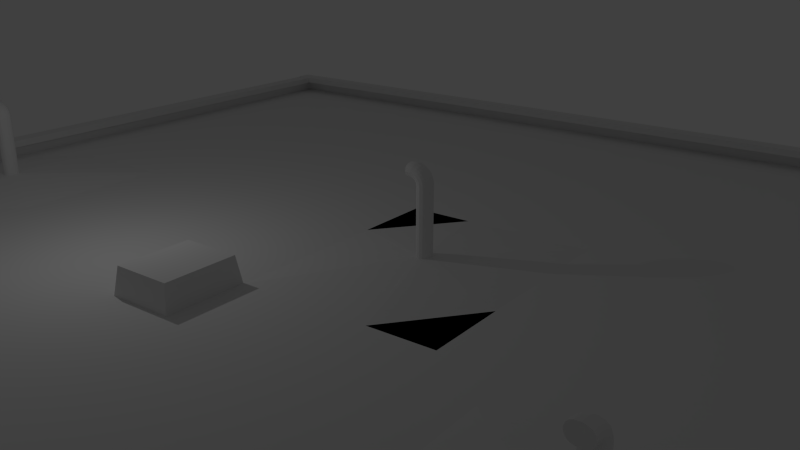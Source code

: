 # Source: erstesdach.blend  (saved by Blender 2.75.0; exported with 4.5.12 LTS)
import bpy
from mathutils import Matrix  # noqa: F401  (used for matrix-valued properties, if any)

bpy.ops.wm.read_factory_settings(use_empty=True)
scene = bpy.context.scene
scene.name = 'Scene'

# ---- collections
col_collection_1 = bpy.data.collections.new('Collection 1'); scene.collection.children.link(col_collection_1)

# ---- world
world_world = bpy.data.worlds.new('World'); scene.world = world_world
world_world.color = (0.05088, 0.05088, 0.05088)
world_world.use_sun_shadow = False
world_world.sun_shadow_jitter_overblur = 0.0
world_world.cycles.sampling_method = 'MANUAL'
world_world.cycles.sample_map_resolution = 256

# ---- cameras
cam_camera = bpy.data.cameras.new('Camera')
cam_camera.clip_end = 100.0
cam_camera.lens = 35.0
cam_camera.sensor_width = 32.0
cam_camera.sensor_height = 18.0
cam_camera.ortho_scale = 7.314
cam_camera.dof.focus_distance = 0.0

# ---- lights
light_lamp = bpy.data.lights.new('Lamp', 'POINT')
light_lamp.transmission_factor = 0.0
light_lamp.cutoff_distance = 30.0
light_lamp.energy = 100.0
light_lamp.shadow_buffer_clip_start = 1.001
light_lamp.shadow_soft_size = 0.1
light_lamp.shadow_maximum_resolution = 0.006
light_lamp.use_absolute_resolution = True
light_lamp.cycles.use_multiple_importance_sampling = False

# ---- meshes
me_icosphere = bpy.data.meshes.new('Icosphere')
me_icosphere.from_pydata([(0.0, 0.0, -1.0), (0.7236, -0.5257, -0.4472), (-0.2764, -0.8506, -0.4472), (-0.8944, 0.0, -0.4472), (-0.2764, 0.8506, -0.4472), (0.7236, 0.5257, -0.4472), (0.2764, -0.8506, 0.4472), (-0.7236, -0.5257, 0.4472), (-0.7236, 0.5257, 0.4472), (0.2764, 0.8506, 0.4472), (0.8944, 0.0, 0.4472), (0.0, 0.0, 1.0), (-0.1625, -0.5, -0.8507), (0.4253, -0.309, -0.8507), (0.2629, -0.809, -0.5257), (0.8506, 0.0, -0.5257), (0.4253, 0.309, -0.8507), (-0.5257, 0.0, -0.8507), (-0.6882, -0.5, -0.5257), (-0.1625, 0.5, -0.8507), (-0.6882, 0.5, -0.5257), (0.2629, 0.809, -0.5257), (0.9511, -0.309, 0.0), (0.9511, 0.309, 0.0), (0.0, -1.0, 0.0), (0.5878, -0.809, 0.0), (-0.9511, -0.309, 0.0), (-0.5878, -0.809, 0.0), (-0.5878, 0.809, 0.0), (-0.9511, 0.309, 0.0), (0.5878, 0.809, 0.0), (0.0, 1.0, 0.0), (0.6882, -0.5, 0.5257), (-0.2629, -0.809, 0.5257), (-0.8506, 0.0, 0.5257), (-0.2629, 0.809, 0.5257), (0.6882, 0.5, 0.5257), (0.1625, -0.5, 0.8507), (0.5257, 0.0, 0.8507), (-0.4253, -0.309, 0.8507), (-0.4253, 0.309, 0.8507), (0.1625, 0.5, 0.8507)], [], [(0, 13, 12), (1, 13, 15), (0, 12, 17), (0, 17, 19), (0, 19, 16), (1, 15, 22), (2, 14, 24), (3, 18, 26), (4, 20, 28), (5, 21, 30), (1, 22, 25), (2, 24, 27), (3, 26, 29), (4, 28, 31), (5, 30, 23), (6, 32, 37), (7, 33, 39), (8, 34, 40), (9, 35, 41), (10, 36, 38), (38, 41, 11), (38, 36, 41), (36, 9, 41), (41, 40, 11), (41, 35, 40), (35, 8, 40), (40, 39, 11), (40, 34, 39), (34, 7, 39), (39, 37, 11), (39, 33, 37), (33, 6, 37), (37, 38, 11), (37, 32, 38), (32, 10, 38), (23, 36, 10), (23, 30, 36), (30, 9, 36), (31, 35, 9), (31, 28, 35), (28, 8, 35), (29, 34, 8), (29, 26, 34), (26, 7, 34), (27, 33, 7), (27, 24, 33), (24, 6, 33), (25, 32, 6), (25, 22, 32), (22, 10, 32), (30, 31, 9), (30, 21, 31), (21, 4, 31), (28, 29, 8), (28, 20, 29), (20, 3, 29), (26, 27, 7), (26, 18, 27), (18, 2, 27), (24, 25, 6), (24, 14, 25), (14, 1, 25), (22, 23, 10), (22, 15, 23), (15, 5, 23), (16, 21, 5), (16, 19, 21), (19, 4, 21), (19, 20, 4), (19, 17, 20), (17, 3, 20), (17, 18, 3), (17, 12, 18), (12, 2, 18), (15, 16, 5), (15, 13, 16), (13, 0, 16), (12, 14, 2), (12, 13, 14), (13, 1, 14)])
me_icosphere.use_remesh_preserve_volume = False
me_icosphere.use_remesh_preserve_attributes = False
me_icosphere.use_mirror_vertex_groups = False
me_icosphere.update()
me_plane_001 = bpy.data.meshes.new('Plane.001')
me_plane_001.from_pydata([(-0.3418, -0.9784, 0.04826), (0.4196, -0.9908, 0.01284), (0.4196, -0.9901, -0.2309), (-0.3418, -0.9784, -0.2007), (0.4998, -0.9929, 0.01283), (-32.64, -0.9922, -0.2309), (0.2376, -0.956, 0.04826), (0.4847, -0.9929, -0.2309), (0.2376, -0.956, -0.2007), (0.4847, -0.9929, -0.2309), (0.4998, -0.9929, 0.01283), (0.2376, -0.956, 0.04826), (-32.5, -0.9552, -0.2007), (-32.64, -0.9922, -0.2309), (-32.65, -0.9922, 0.01284), (-32.5, -0.9552, 0.04826), (-32.65, -0.9922, 0.01284), (-32.5, -0.9552, 0.04826), (0.4389, 0.9807, 0.01283), (0.4228, 0.9931, -0.2005), (0.4389, 0.98, -0.2309), (-0.3226, 0.9684, -0.2007), (-32.45, 0.9569, -0.1704), (-32.45, 0.9569, 0.07862), (0.281, 0.9562, -0.1704), (0.281, 0.9562, 0.07862), (0.4315, 0.9931, 0.0432), (0.281, 0.9562, 0.07862), (-32.12, 0.9569, 0.07862), (-32.38, 0.9939, 0.0432), (-32.36, 0.9939, -0.2005), (-0.3226, 0.9684, 0.04826)], [], [(12, 15, 11, 8), (15, 14, 10, 11), (14, 13, 9, 10), (16, 5, 7, 4), (17, 16, 4, 6), (24, 25, 23, 22), (0, 1, 18, 31), (1, 2, 20, 18), (27, 26, 29, 28), (26, 19, 30, 29), (3, 0, 31, 21)])
me_plane_001.use_remesh_preserve_volume = False
me_plane_001.use_remesh_preserve_attributes = False
me_plane_001.use_mirror_vertex_groups = False
me_plane_001.update()
me_cube_001 = bpy.data.meshes.new('Cube.001')
me_cube_001.from_pydata([(-1.0, -1.0, -1.0), (-1.0, -1.0, 1.0), (-1.0, 1.0, -1.0), (-1.0, 1.0, 1.0), (1.0, -1.0, -1.0), (1.0, -1.0, 1.0), (1.0, 1.0, -1.0), (1.0, 1.0, 1.0), (-1.0, -1.0, 0.8869), (-1.0, 1.0, 0.8869), (1.0, 1.0, 0.8869), (1.0, -1.0, 0.8869), (0.8058, 1.0, 1.0), (0.8058, 1.0, -1.0), (0.8058, -1.0, 1.0), (0.8058, -1.0, -1.0), (0.8058, -1.0, 0.8869), (0.8058, 1.0, 0.8869), (-0.795, 1.0, -1.0), (-0.795, -1.0, 1.0), (-0.795, 1.0, 0.8869), (-0.795, 1.0, 1.0), (-0.795, -1.0, -1.0), (-0.795, -1.0, 0.8869), (0.005405, 1.0, 1.0), (0.005405, -1.0, -1.0), (0.005405, -1.0, 0.8869), (0.005405, 1.0, -1.0), (0.005405, -1.0, 1.0), (0.005405, 1.0, 0.8869), (1.292, -1.0, -1.0), (1.292, -1.0, 0.8869), (0.4912, -1.0, -1.0), (0.4912, -1.0, 0.8869), (-1.509, -1.0, -1.0), (-1.509, -1.0, 0.8869), (-0.7088, -1.0, -1.0), (-0.7088, -1.0, 0.8869)], [], [(8, 9, 2, 0), (17, 10, 6, 13), (10, 11, 4, 6), (23, 8, 0, 22), (15, 13, 6, 4), (19, 21, 3, 1), (19, 1, 8, 23), (7, 5, 11, 10), (12, 7, 10, 17), (1, 3, 9, 8), (24, 12, 17, 29), (5, 14, 16, 11), (5, 7, 12, 14), (25, 27, 13, 15), (11, 16, 15, 4), (29, 17, 13, 27), (9, 20, 18, 2), (0, 2, 18, 22), (3, 21, 20, 9), (28, 19, 23, 26), (28, 24, 21, 19), (14, 12, 24, 28), (14, 28, 26, 16), (20, 29, 27, 18), (22, 18, 27, 25), (21, 24, 29, 20), (31, 33, 32, 30), (37, 35, 34, 36)])
me_cube_001.use_remesh_preserve_volume = False
me_cube_001.use_remesh_preserve_attributes = False
me_cube_001.use_mirror_vertex_groups = False
me_cube_001.update()
me_plane = bpy.data.meshes.new('Plane')
me_plane.from_pydata([(-11.23, -11.23, 0.0), (11.23, -11.23, 0.0), (-11.23, 11.23, 0.0), (11.23, 11.23, 0.0), (-11.23, -11.23, 0.8728), (11.23, -11.23, 0.8728), (-11.23, 11.23, 0.8728), (11.23, 11.23, 0.8728), (-10.74, -10.74, 0.9073), (10.74, -10.74, 0.9073), (-10.74, 10.74, 0.9073), (10.74, 10.74, 0.9073), (-10.95, -10.95, 0.2553), (10.95, -10.95, 0.2553), (-10.95, 10.95, 0.2553), (10.95, 10.95, 0.2553), (-10.95, -2.384e-07, 0.2553), (6.437e-06, -10.95, 0.2553), (10.95, -2.384e-07, 0.2553), (8.345e-06, 10.95, 0.2553), (7.391e-06, -2.384e-07, 0.2553), (-10.95, -5.474, 0.2553), (5.474, -10.95, 0.2553), (10.95, 5.474, 0.2553), (-5.474, 10.95, 0.2553), (-10.95, 5.474, 0.2553), (-5.474, -10.95, 0.2553), (10.95, -5.474, 0.2553), (5.474, 10.95, 0.2553), (7.391e-06, 5.474, 0.2553), (7.391e-06, -5.474, 0.2553), (-5.474, -2.384e-07, 0.2553), (5.474, -2.384e-07, 0.2553), (5.474, -5.474, 0.2553), (-5.474, -5.474, 0.2553), (-5.474, 5.474, 0.2553), (5.474, 5.474, 0.2553), (-10.95, -8.211, 0.2553), (8.211, -10.95, 0.2553), (10.95, 8.211, 0.2553), (-8.211, 10.95, 0.2553), (-10.95, 2.737, 0.2553), (-2.737, -10.95, 0.2553), (10.95, -2.737, 0.2553), (2.737, 10.95, 0.2553), (6.437e-06, 8.211, 0.2553), (6.437e-06, -2.737, 0.2553), (-8.211, -2.384e-07, 0.2553), (2.737, -2.384e-07, 0.2553), (-10.95, -2.737, 0.2553), (2.737, -10.95, 0.2553), (10.95, 2.737, 0.2553), (-2.737, 10.95, 0.2553), (-10.95, 8.211, 0.2553), (-8.211, -10.95, 0.2553), (10.95, -8.211, 0.2553), (8.211, 10.95, 0.2553), (7.391e-06, 2.737, 0.2553), (7.391e-06, -8.211, 0.2553), (-2.737, -2.384e-07, 0.2553), (8.792, -0.5811, 0.5512), (5.474, -2.737, 0.2553), (5.474, -8.211, 0.2553), (2.737, -5.474, 0.2553), (8.211, -5.474, 0.2553), (-5.474, -2.737, 0.2553), (-5.474, -8.211, 0.2553), (-8.211, -5.474, 0.2553), (-2.737, -5.474, 0.2553), (-5.474, 8.211, 0.2553), (-5.474, 2.737, 0.2553), (-8.211, 5.474, 0.2553), (-2.737, 5.474, 0.2553), (5.474, 8.211, 0.2553), (5.474, 2.737, 0.2553), (2.737, 5.474, 0.2553), (8.211, 5.474, 0.2553), (8.211, 2.737, 0.2553), (2.737, 2.737, 0.2553), (2.737, 8.211, 0.2553), (-2.737, 2.737, 0.2553), (-8.211, 2.737, 0.2553), (-8.211, 8.211, 0.2553), (-2.737, -8.211, 0.2553), (-8.211, -8.211, 0.2553), (-8.211, -2.737, 0.2553), (8.211, -8.211, 0.2553), (2.737, -8.211, 0.2553), (2.737, -2.737, 0.2553), (8.211, -2.737, 0.2553), (-2.737, -2.737, 0.2553), (-2.737, 8.211, 0.2553), (8.211, 8.211, 0.2553), (-10.95, -9.579, 0.2553), (9.579, -10.95, 0.2553), (10.95, 9.579, 0.2553), (-9.579, 10.95, 0.2553), (-10.95, 1.368, 0.2553), (-1.368, -10.95, 0.2553), (10.95, -1.368, 0.2553), (1.368, 10.95, 0.2553), (6.437e-06, 9.579, 0.2553), (7.391e-06, -1.368, 0.2553), (-9.579, -2.384e-07, 0.2553), (1.368, -2.384e-07, 0.2553), (-10.95, -4.105, 0.2553), (4.105, -10.95, 0.2553), (10.95, 4.105, 0.2553), (-4.105, 10.95, 0.2553), (-10.95, 6.842, 0.2553), (-6.842, -10.95, 0.2553), (10.95, -6.842, 0.2553), (6.842, 10.95, 0.2553), (7.391e-06, 4.105, 0.2553), (7.391e-06, -6.842, 0.2553), (-4.105, -2.384e-07, 0.2553), (6.842, -2.384e-07, 0.2553), (5.474, -1.368, 0.2553), (5.474, -6.842, 0.2553), (1.368, -5.474, 0.2553), (6.842, -5.474, 0.2553), (-5.474, -1.368, 0.2553), (-5.474, -6.842, 0.2553), (-9.579, -5.474, 0.2553), (-4.105, -5.474, 0.2553), (-5.474, 9.579, 0.2553), (-5.474, 4.105, 0.2553), (-9.579, 5.474, 0.2553), (-4.105, 5.474, 0.2553), (5.474, 9.579, 0.2553), (5.474, 4.105, 0.2553), (1.368, 5.474, 0.2553), (6.842, 5.474, 0.2553), (-10.95, -6.842, 0.2553), (6.842, -10.95, 0.2553), (10.95, 6.842, 0.2553), (-6.842, 10.95, 0.2553), (-10.95, 4.105, 0.2553), (-4.105, -10.95, 0.2553), (10.95, -4.105, 0.2553), (4.105, 10.95, 0.2553), (7.391e-06, 6.842, 0.2553), (7.391e-06, -4.105, 0.2553), (-6.842, -2.384e-07, 0.2553), (4.105, -2.384e-07, 0.2553), (-10.95, -1.368, 0.2553), (1.368, -10.95, 0.2553), (10.95, 1.368, 0.2553), (-1.368, 10.95, 0.2553), (-10.95, 9.579, 0.2553), (-9.579, -10.95, 0.2553), (10.95, -9.579, 0.2553), (9.579, 10.95, 0.2553), (6.437e-06, 1.368, 0.2553), (6.437e-06, -9.579, 0.2553), (-1.368, -2.384e-07, 0.2553), (8.998, -0.5811, 0.5512), (5.474, -4.105, 0.2553), (5.474, -9.579, 0.2553), (4.105, -5.474, 0.2553), (9.579, -5.474, 0.2553), (-5.474, -4.105, 0.2553), (-5.474, -9.579, 0.2553), (-6.842, -5.474, 0.2553), (-1.368, -5.474, 0.2553), (-5.474, 6.842, 0.2553), (-5.474, 1.368, 0.2553), (-6.842, 5.474, 0.2553), (-1.368, 5.474, 0.2553), (5.474, 6.842, 0.2553), (5.474, 1.368, 0.2553), (4.105, 5.474, 0.2553), (9.579, 5.474, 0.2553), (8.211, 4.105, 0.2553), (8.211, 1.368, 0.2553), (6.842, 2.737, 0.2553), (9.579, 2.737, 0.2553), (2.737, 4.105, 0.2553), (2.737, 1.368, 0.2553), (1.368, 2.737, 0.2553), (4.105, 2.737, 0.2553), (2.737, 9.579, 0.2553), (2.737, 6.842, 0.2553), (1.368, 8.211, 0.2553), (4.105, 8.211, 0.2553), (-2.737, 4.105, 0.2553), (-2.737, 1.368, 0.2553), (-4.105, 2.737, 0.2553), (-1.368, 2.737, 0.2553), (-8.211, 4.105, 0.2553), (-8.211, 1.368, 0.2553), (-9.579, 2.737, 0.2553), (-6.842, 2.737, 0.2553), (-8.211, 9.579, 0.2553), (-8.211, 6.842, 0.2553), (-9.579, 8.211, 0.2553), (-6.842, 8.211, 0.2553), (-2.737, -6.842, 0.2553), (-2.737, -9.579, 0.2553), (-4.105, -8.211, 0.2553), (-1.368, -8.211, 0.2553), (-8.211, -6.842, 0.2553), (-8.211, -9.579, 0.2553), (-9.579, -8.211, 0.2553), (-6.842, -8.211, 0.2553), (-8.211, -1.368, 0.2553), (-8.211, -4.105, 0.2553), (-9.579, -2.737, 0.2553), (-6.842, -2.737, 0.2553), (8.211, -6.842, 0.2553), (8.211, -9.579, 0.2553), (6.842, -8.211, 0.2553), (9.579, -8.211, 0.2553), (2.737, -6.842, 0.2553), (2.737, -9.579, 0.2553), (1.368, -8.211, 0.2553), (4.105, -8.211, 0.2553), (2.737, -1.368, 0.2553), (2.737, -4.105, 0.2553), (1.368, -2.737, 0.2553), (4.105, -2.737, 0.2553), (8.792, -0.7873, 0.5512), (8.211, -4.105, 0.2553), (6.842, -2.737, 0.2553), (9.579, -2.737, 0.2553), (-2.737, -1.368, 0.2553), (-2.737, -4.105, 0.2553), (-4.105, -2.737, 0.2553), (-1.368, -2.737, 0.2553), (-2.737, 9.579, 0.2553), (-2.737, 6.842, 0.2553), (-4.105, 8.211, 0.2553), (-1.368, 8.211, 0.2553), (8.211, 9.579, 0.2553), (8.211, 6.842, 0.2553), (6.842, 8.211, 0.2553), (9.579, 8.211, 0.2553), (9.579, 6.842, 0.2553), (6.842, 6.842, 0.2553), (6.842, 9.579, 0.2553), (-1.368, 6.842, 0.2553), (-4.105, 6.842, 0.2553), (-4.105, 9.579, 0.2553), (-1.368, -4.105, 0.2553), (-4.105, -4.105, 0.2553), (-4.105, -1.368, 0.2553), (9.579, -4.105, 0.2553), (6.842, -4.105, 0.2553), (6.842, -1.368, 0.2553), (4.105, -4.105, 0.2553), (1.368, -4.105, 0.2553), (1.368, -1.368, 0.2553), (4.105, -9.579, 0.2553), (1.368, -9.579, 0.2553), (1.368, -6.842, 0.2553), (9.579, -9.579, 0.2553), (6.842, -9.579, 0.2553), (6.842, -6.842, 0.2553), (-6.842, -4.105, 0.2553), (-9.579, -4.105, 0.2553), (-9.579, -1.368, 0.2553), (-6.842, -9.579, 0.2553), (-9.579, -9.579, 0.2553), (-9.579, -6.842, 0.2553), (-1.368, -9.579, 0.2553), (-4.105, -9.579, 0.2553), (-4.105, -6.842, 0.2553), (-6.842, 6.842, 0.2553), (-9.579, 6.842, 0.2553), (-9.579, 9.579, 0.2553), (-6.842, 1.368, 0.2553), (-9.579, 1.368, 0.2553), (-9.579, 4.105, 0.2553), (-1.368, 1.368, 0.2553), (-4.105, 1.368, 0.2553), (-4.105, 4.105, 0.2553), (4.105, 6.842, 0.2553), (1.368, 6.842, 0.2553), (1.368, 9.579, 0.2553), (4.105, 1.368, 0.2553), (1.368, 1.368, 0.2553), (1.368, 4.105, 0.2553), (9.579, 1.368, 0.2553), (6.842, 1.368, 0.2553), (6.842, 4.105, 0.2553), (9.579, 4.105, 0.2553), (4.105, 4.105, 0.2553), (4.105, 9.579, 0.2553), (-1.368, 4.105, 0.2553), (-6.842, 4.105, 0.2553), (-6.842, 9.579, 0.2553), (-1.368, -6.842, 0.2553), (-6.842, -6.842, 0.2553), (-6.842, -1.368, 0.2553), (9.579, -6.842, 0.2553), (4.105, -6.842, 0.2553), (4.105, -1.368, 0.2553), (8.998, -0.7873, 0.5512), (-1.368, -1.368, 0.2553), (-1.368, 9.579, 0.2553), (9.579, 9.579, 0.2553), (1.298, 0.07045, 1.062), (0.07046, 0.07045, 1.062), (0.07046, 1.298, 1.062), (1.298, 1.298, 1.062), (8.895, -0.5425, 0.5512), (8.753, -0.6842, 0.5512), (9.037, -0.6842, 0.5512), (8.895, -0.826, 0.5512), (8.895, -0.6842, 0.2553), (8.831, -0.5564, 0.5512), (8.767, -0.6203, 0.5512), (9.023, -0.6203, 0.5512), (8.831, -0.812, 0.5512), (8.959, -0.5564, 0.5512), (8.767, -0.7481, 0.5512), (9.023, -0.7481, 0.5512), (8.959, -0.812, 0.5512), (8.895, -0.826, 0.5512), (9.037, -0.6842, 0.5512), (8.753, -0.6842, 0.5512), (8.895, -0.5425, 0.5512), (8.998, -0.7873, 0.5512), (8.792, -0.7873, 0.5512), (8.998, -0.5811, 0.5512), (8.792, -0.5811, 0.5512), (8.831, -0.5564, 0.5512), (8.767, -0.6203, 0.5512), (9.023, -0.6203, 0.5512), (8.831, -0.812, 0.5512), (8.959, -0.5564, 0.5512), (8.767, -0.7481, 0.5512), (9.023, -0.7481, 0.5512), (8.959, -0.812, 0.5512), (8.895, -0.826, 0.5512), (9.037, -0.6842, 0.5512), (8.753, -0.6842, 0.5512), (8.895, -0.5425, 0.5512), (8.998, -0.7873, 0.5512), (8.792, -0.7873, 0.5512), (8.998, -0.5811, 0.5512), (8.792, -0.5811, 0.5512), (8.831, -0.5564, 0.5512), (8.767, -0.6203, 0.5512), (9.023, -0.6203, 0.5512), (8.831, -0.812, 0.5512), (8.959, -0.5564, 0.5512), (8.767, -0.7481, 0.5512), (9.023, -0.7481, 0.5512), (8.959, -0.812, 0.5512), (8.895, -0.826, 0.5512), (9.037, -0.6842, 0.5512), (8.753, -0.6842, 0.5512), (8.895, -0.5425, 0.5512), (8.998, -0.7873, 0.5512), (8.792, -0.7873, 0.5512), (8.998, -0.5811, 0.5512), (8.792, -0.5811, 0.5512), (8.831, -0.5564, 0.5512), (8.767, -0.6203, 0.5512), (9.023, -0.6203, 0.5512), (8.831, -0.812, 0.5512), (8.959, -0.5564, 0.5512), (8.767, -0.7481, 0.5512), (9.023, -0.7481, 0.5512), (8.959, -0.812, 0.5512), (8.895, -0.826, 2.488), (9.037, -0.6842, 2.488), (8.753, -0.6842, 2.488), (8.895, -0.5425, 2.488), (8.998, -0.7873, 2.488), (8.792, -0.7873, 2.488), (8.998, -0.5811, 2.488), (8.792, -0.5811, 2.488), (8.831, -0.5564, 2.488), (8.767, -0.6203, 2.488), (9.023, -0.6203, 2.488), (8.831, -0.812, 2.488), (8.959, -0.5564, 2.488), (8.767, -0.7481, 2.488), (9.023, -0.7481, 2.488), (8.959, -0.812, 2.488), (8.893, -0.826, 2.564), (9.035, -0.6851, 2.537), (8.754, -0.6834, 2.591), (8.896, -0.5425, 2.564), (8.996, -0.7879, 2.544), (8.792, -0.7867, 2.584), (8.998, -0.5818, 2.545), (8.794, -0.5805, 2.584), (8.833, -0.556, 2.576), (8.769, -0.6195, 2.588), (9.022, -0.6211, 2.54), (8.83, -0.8117, 2.576), (8.959, -0.5568, 2.552), (8.767, -0.7474, 2.588), (9.021, -0.7489, 2.54), (8.957, -0.8124, 2.552), (8.898, -0.826, 2.635), (9.036, -0.6863, 2.571), (8.766, -0.6823, 2.698), (8.904, -0.5425, 2.635), (8.997, -0.7888, 2.589), (8.801, -0.7859, 2.681), (9.002, -0.5827, 2.589), (8.805, -0.5797, 2.681), (8.843, -0.5556, 2.663), (8.781, -0.6186, 2.692), (9.024, -0.6222, 2.578), (8.837, -0.8112, 2.663), (8.965, -0.5574, 2.606), (8.778, -0.7464, 2.692), (9.021, -0.75, 2.578), (8.959, -0.813, 2.606), (8.911, -0.8262, 2.706), (9.039, -0.6877, 2.6), (8.793, -0.6812, 2.809), (8.921, -0.5428, 2.703), (9.001, -0.7899, 2.63), (8.823, -0.7852, 2.781), (9.009, -0.5838, 2.628), (8.831, -0.5791, 2.78), (8.866, -0.5552, 2.751), (8.808, -0.6177, 2.798), (9.029, -0.6235, 2.61), (8.856, -0.8108, 2.753), (8.976, -0.5582, 2.657), (8.803, -0.7454, 2.799), (9.024, -0.7513, 2.611), (8.967, -0.8137, 2.659), (8.933, -0.8265, 2.769), (9.046, -0.6892, 2.628), (8.835, -0.6806, 2.905), (8.947, -0.5433, 2.764), (9.012, -0.791, 2.668), (8.858, -0.7848, 2.869), (9.022, -0.585, 2.664), (8.869, -0.5788, 2.866), (8.899, -0.5553, 2.827), (8.848, -0.6172, 2.891), (9.039, -0.6249, 2.641), (8.886, -0.8107, 2.832), (8.994, -0.5591, 2.702), (8.842, -0.7449, 2.893), (9.032, -0.7526, 2.643), (8.981, -0.8145, 2.707), (8.962, -0.8272, 2.823), (9.051, -0.6908, 2.646), (8.892, -0.6805, 2.99), (8.981, -0.5441, 2.813), (9.023, -0.7924, 2.697), (8.907, -0.7848, 2.947), (9.036, -0.5865, 2.69), (8.92, -0.5789, 2.939), (8.944, -0.5557, 2.891), (8.904, -0.6172, 2.971), (9.048, -0.6265, 2.661), (8.927, -0.8109, 2.9), (9.016, -0.5604, 2.736), (8.895, -0.7448, 2.976), (9.039, -0.7541, 2.666), (8.999, -0.8156, 2.745), (9.012, -0.8286, 2.878), (9.072, -0.693, 2.675), (8.973, -0.6814, 3.065), (9.033, -0.5458, 2.861), (9.051, -0.7943, 2.734), (8.979, -0.7859, 3.017), (9.066, -0.5885, 2.722), (8.994, -0.5802, 3.005), (9.01, -0.5571, 2.95), (8.983, -0.6182, 3.042), (9.072, -0.6286, 2.69), (8.991, -0.8121, 2.965), (9.054, -0.5623, 2.774), (8.973, -0.7458, 3.049), (9.062, -0.7562, 2.698), (9.035, -0.8173, 2.789), (9.08, -0.8312, 2.92), (9.107, -0.6958, 2.701), (9.076, -0.6839, 3.115), (9.103, -0.5485, 2.897), (9.095, -0.797, 2.766), (9.072, -0.7883, 3.067), (9.111, -0.5914, 2.749), (9.088, -0.5827, 3.05), (9.094, -0.5597, 2.991), (9.082, -0.6208, 3.089), (9.111, -0.6315, 2.717), (9.074, -0.8146, 3.012), (9.109, -0.5651, 2.804), (9.072, -0.7482, 3.1), (9.1, -0.7589, 2.727), (9.088, -0.82, 2.826), (9.123, -0.8332, 2.929), (9.132, -0.6978, 2.708), (9.138, -0.686, 3.124), (9.147, -0.5507, 2.902), (9.125, -0.799, 2.774), (9.129, -0.7904, 3.077), (9.142, -0.5935, 2.754), (9.145, -0.5849, 3.057), (9.147, -0.5619, 2.997), (9.143, -0.6229, 3.097), (9.138, -0.6336, 2.722), (9.126, -0.8167, 3.022), (9.144, -0.5672, 2.81), (9.132, -0.7503, 3.109), (9.127, -0.7609, 2.734), (9.123, -0.822, 2.834), (9.203, -0.8375, 2.928), (9.212, -0.7021, 2.706), (9.217, -0.6903, 3.122), (9.226, -0.555, 2.9), (9.204, -0.8032, 2.773), (9.208, -0.7947, 3.075), (9.221, -0.5978, 2.753), (9.225, -0.5892, 3.055), (9.226, -0.5662, 2.995), (9.222, -0.6272, 3.095), (9.218, -0.6379, 2.72), (9.205, -0.8209, 3.02), (9.224, -0.5715, 2.808), (9.212, -0.7546, 3.108), (9.207, -0.7652, 2.732), (9.203, -0.8263, 2.832), (-0.0291, -1.383, 0.2553), (-0.0291, -4.12, 0.2553), (-2.185, -1.964, 0.5512), (-2.766, -4.12, 0.2553), (-0.0291, -2.751, 0.2553), (-4.134, -1.383, 0.2553), (-0.0291, -0.0143, 0.2553), (-1.979, -1.964, 0.5512), (-2.766, -0.0143, 0.2553), (-2.185, -2.17, 0.5512), (-4.134, -4.12, 0.2553), (-1.398, -4.12, 0.2553), (-4.134, -2.751, 0.2553), (-1.398, -0.0143, 0.2553), (-4.134, -0.0143, 0.2553), (-1.979, -2.17, 0.5512), (-2.082, -1.925, 0.5512), (-2.224, -2.067, 0.5512), (-1.94, -2.067, 0.5512), (-2.082, -2.209, 0.5512), (-2.082, -2.067, 0.2553), (-2.146, -1.939, 0.5512), (-2.21, -2.003, 0.5512), (-1.954, -2.003, 0.5512), (-2.146, -2.195, 0.5512), (-2.018, -1.939, 0.5512), (-2.21, -2.131, 0.5512), (-1.954, -2.131, 0.5512), (-2.018, -2.195, 0.5512), (-2.082, -2.209, 0.5512), (-1.94, -2.067, 0.5512), (-2.224, -2.067, 0.5512), (-2.082, -1.925, 0.5512), (-1.979, -2.17, 0.5512), (-2.185, -2.17, 0.5512), (-1.979, -1.964, 0.5512), (-2.185, -1.964, 0.5512), (-2.146, -1.939, 0.5512), (-2.21, -2.003, 0.5512), (-1.954, -2.003, 0.5512), (-2.146, -2.195, 0.5512), (-2.018, -1.939, 0.5512), (-2.21, -2.131, 0.5512), (-1.954, -2.131, 0.5512), (-2.018, -2.195, 0.5512), (-2.082, -2.209, 0.5512), (-1.94, -2.067, 0.5512), (-2.224, -2.067, 0.5512), (-2.082, -1.925, 0.5512), (-1.979, -2.17, 0.5512), (-2.185, -2.17, 0.5512), (-1.979, -1.964, 0.5512), (-2.185, -1.964, 0.5512), (-2.146, -1.939, 0.5512), (-2.21, -2.003, 0.5512), (-1.954, -2.003, 0.5512), (-2.146, -2.195, 0.5512), (-2.018, -1.939, 0.5512), (-2.21, -2.131, 0.5512), (-1.954, -2.131, 0.5512), (-2.018, -2.195, 0.5512), (-2.082, -2.209, 0.5512), (-1.94, -2.067, 0.5512), (-2.224, -2.067, 0.5512), (-2.082, -1.925, 0.5512), (-1.979, -2.17, 0.5512), (-2.185, -2.17, 0.5512), (-1.979, -1.964, 0.5512), (-2.185, -1.964, 0.5512), (-2.146, -1.939, 0.5512), (-2.21, -2.003, 0.5512), (-1.954, -2.003, 0.5512), (-2.146, -2.195, 0.5512), (-2.018, -1.939, 0.5512), (-2.21, -2.131, 0.5512), (-1.954, -2.131, 0.5512), (-2.018, -2.195, 0.5512), (-2.082, -2.209, 2.488), (-1.94, -2.067, 2.488), (-2.224, -2.067, 2.488), (-2.082, -1.925, 2.488), (-1.979, -2.17, 2.488), (-2.185, -2.17, 2.488), (-1.979, -1.964, 2.488), (-2.185, -1.964, 2.488), (-2.146, -1.939, 2.488), (-2.21, -2.003, 2.488), (-1.954, -2.003, 2.488), (-2.146, -2.195, 2.488), (-2.018, -1.939, 2.488), (-2.21, -2.131, 2.488), (-1.954, -2.131, 2.488), (-2.018, -2.195, 2.488), (-2.083, -2.209, 2.564), (-1.941, -2.068, 2.537), (-2.222, -2.066, 2.591), (-2.081, -1.925, 2.564), (-1.981, -2.171, 2.544), (-2.185, -2.169, 2.584), (-1.979, -1.965, 2.545), (-2.183, -1.963, 2.584), (-2.144, -1.939, 2.576), (-2.208, -2.002, 2.588), (-1.955, -2.004, 2.54), (-2.146, -2.194, 2.576), (-2.017, -1.94, 2.552), (-2.209, -2.13, 2.588), (-1.956, -2.132, 2.54), (-2.02, -2.195, 2.552), (-2.079, -2.209, 2.635), (-1.941, -2.069, 2.571), (-2.211, -2.065, 2.698), (-2.072, -1.925, 2.635), (-1.98, -2.172, 2.589), (-2.176, -2.169, 2.681), (-1.975, -1.965, 2.589), (-2.172, -1.962, 2.681), (-2.134, -1.938, 2.663), (-2.196, -2.001, 2.692), (-1.952, -2.005, 2.578), (-2.139, -2.194, 2.663), (-2.012, -1.94, 2.606), (-2.199, -2.129, 2.692), (-1.955, -2.133, 2.578), (-2.018, -2.196, 2.606), (-2.066, -2.209, 2.706), (-1.938, -2.07, 2.6), (-2.183, -2.064, 2.809), (-2.055, -1.926, 2.703), (-1.975, -2.173, 2.63), (-2.154, -2.168, 2.781), (-1.968, -1.967, 2.628), (-2.146, -1.962, 2.78), (-2.111, -1.938, 2.751), (-2.169, -2.0, 2.798), (-1.948, -2.006, 2.61), (-2.121, -2.194, 2.753), (-2.0, -1.941, 2.657), (-2.174, -2.128, 2.799), (-1.952, -2.134, 2.611), (-2.01, -2.196, 2.659), (-2.044, -2.209, 2.769), (-1.931, -2.072, 2.628), (-2.142, -2.063, 2.905), (-2.029, -1.926, 2.764), (-1.965, -2.174, 2.668), (-2.119, -2.168, 2.869), (-1.954, -1.968, 2.664), (-2.108, -1.962, 2.866), (-2.078, -1.938, 2.827), (-2.129, -2.0, 2.891), (-1.938, -2.008, 2.641), (-2.091, -2.193, 2.832), (-1.982, -1.942, 2.702), (-2.135, -2.128, 2.893), (-1.944, -2.135, 2.643), (-1.995, -2.197, 2.707), (-2.014, -2.21, 2.823), (-1.925, -2.074, 2.646), (-2.085, -2.063, 2.99), (-1.996, -1.927, 2.813), (-1.954, -2.175, 2.697), (-2.07, -2.168, 2.947), (-1.941, -1.969, 2.69), (-2.057, -1.962, 2.939), (-2.033, -1.938, 2.891), (-2.073, -2.0, 2.971), (-1.929, -2.009, 2.661), (-2.049, -2.194, 2.9), (-1.961, -1.943, 2.736), (-2.081, -2.128, 2.976), (-1.937, -2.137, 2.666), (-1.977, -2.198, 2.745), (-1.965, -2.211, 2.878), (-1.905, -2.076, 2.675), (-2.004, -2.064, 3.065), (-1.944, -1.929, 2.861), (-1.926, -2.177, 2.734), (-1.998, -2.169, 3.017), (-1.911, -1.971, 2.722), (-1.983, -1.963, 3.005), (-1.967, -1.94, 2.95), (-1.994, -2.001, 3.042), (-1.905, -2.011, 2.69), (-1.986, -2.195, 2.965), (-1.922, -1.945, 2.774), (-2.004, -2.129, 3.049), (-1.914, -2.139, 2.698), (-1.941, -2.2, 2.789), (-1.897, -2.214, 2.92), (-1.87, -2.079, 2.701), (-1.901, -2.067, 3.115), (-1.874, -1.931, 2.897), (-1.882, -2.18, 2.766), (-1.905, -2.171, 3.067), (-1.866, -1.974, 2.749), (-1.889, -1.965, 3.05), (-1.882, -1.942, 2.991), (-1.894, -2.004, 3.089), (-1.866, -2.014, 2.717), (-1.903, -2.197, 3.012), (-1.868, -1.948, 2.804), (-1.905, -2.131, 3.1), (-1.876, -2.142, 2.727), (-1.888, -2.203, 2.826), (-1.853, -2.216, 2.929), (-1.844, -2.081, 2.708), (-1.839, -2.069, 3.124), (-1.83, -1.933, 2.902), (-1.852, -2.182, 2.774), (-1.848, -2.173, 3.077), (-1.835, -1.976, 2.754), (-1.831, -1.968, 3.057), (-1.83, -1.945, 2.997), (-1.834, -2.006, 3.097), (-1.839, -2.016, 2.722), (-1.851, -2.199, 3.022), (-1.832, -1.95, 2.81), (-1.844, -2.133, 3.109), (-1.849, -2.144, 2.734), (-1.853, -2.205, 2.834), (-1.774, -2.22, 2.928), (-1.765, -2.085, 2.706), (-1.759, -2.073, 3.122), (-1.75, -1.938, 2.9), (-1.772, -2.186, 2.773), (-1.769, -2.177, 3.075), (-1.756, -1.981, 2.753), (-1.752, -1.972, 3.055), (-1.75, -1.949, 2.995), (-1.754, -2.01, 3.095), (-1.759, -2.021, 2.72), (-1.771, -2.204, 3.02), (-1.753, -1.954, 2.808), (-1.765, -2.137, 3.108), (-1.77, -2.148, 2.732), (-1.774, -2.209, 2.832), (-8.836, 4.042, 0.2553), (-5.436, 4.042, 0.2553), (-8.114, 2.306, 0.5512), (-5.436, 1.839, 0.2553), (-7.136, 4.042, 0.2553), (-8.836, 0.7372, 0.2553), (-10.54, 4.042, 0.2553), (-8.114, 2.472, 0.5512), (-10.54, 1.839, 0.2553), (-7.858, 2.306, 0.5512), (-5.436, 0.7372, 0.2553), (-5.436, 2.94, 0.2553), (-7.136, 0.7372, 0.2553), (-10.54, 2.94, 0.2553), (-10.54, 0.7372, 0.2553), (-7.858, 2.472, 0.5512), (-8.162, 2.389, 0.5512), (-7.986, 2.275, 0.5512), (-7.986, 2.503, 0.5512), (-7.81, 2.389, 0.5512), (-7.986, 2.389, 0.2553), (-8.145, 2.338, 0.5512), (-8.065, 2.287, 0.5512), (-8.065, 2.492, 0.5512), (-7.827, 2.338, 0.5512), (-8.145, 2.441, 0.5512), (-7.906, 2.287, 0.5512), (-7.906, 2.492, 0.5512), (-7.827, 2.441, 0.5512), (-7.81, 2.389, 0.5512), (-7.986, 2.503, 0.5512), (-7.986, 2.275, 0.5512), (-8.162, 2.389, 0.5512), (-7.858, 2.472, 0.5512), (-7.858, 2.306, 0.5512), (-8.114, 2.472, 0.5512), (-8.114, 2.306, 0.5512), (-8.145, 2.338, 0.5512), (-8.065, 2.287, 0.5512), (-8.065, 2.492, 0.5512), (-7.827, 2.338, 0.5512), (-8.145, 2.441, 0.5512), (-7.906, 2.287, 0.5512), (-7.906, 2.492, 0.5512), (-7.827, 2.441, 0.5512), (-7.81, 2.389, 0.5512), (-7.986, 2.503, 0.5512), (-7.986, 2.275, 0.5512), (-8.162, 2.389, 0.5512), (-7.858, 2.472, 0.5512), (-7.858, 2.306, 0.5512), (-8.114, 2.472, 0.5512), (-8.114, 2.306, 0.5512), (-8.145, 2.338, 0.5512), (-8.065, 2.287, 0.5512), (-8.065, 2.492, 0.5512), (-7.827, 2.338, 0.5512), (-8.145, 2.441, 0.5512), (-7.906, 2.287, 0.5512), (-7.906, 2.492, 0.5512), (-7.827, 2.441, 0.5512), (-7.81, 2.389, 0.5512), (-7.986, 2.503, 0.5512), (-7.986, 2.275, 0.5512), (-8.162, 2.389, 0.5512), (-7.858, 2.472, 0.5512), (-7.858, 2.306, 0.5512), (-8.114, 2.472, 0.5512), (-8.114, 2.306, 0.5512), (-8.145, 2.338, 0.5512), (-8.065, 2.287, 0.5512), (-8.065, 2.492, 0.5512), (-7.827, 2.338, 0.5512), (-8.145, 2.441, 0.5512), (-7.906, 2.287, 0.5512), (-7.906, 2.492, 0.5512), (-7.827, 2.441, 0.5512), (-7.81, 2.389, 2.488), (-7.986, 2.503, 2.488), (-7.986, 2.275, 2.488), (-8.162, 2.389, 2.488), (-7.858, 2.472, 2.488), (-7.858, 2.306, 2.488), (-8.114, 2.472, 2.488), (-8.114, 2.306, 2.488), (-8.145, 2.338, 2.488), (-8.065, 2.287, 2.488), (-8.065, 2.492, 2.488), (-7.827, 2.338, 2.488), (-8.145, 2.441, 2.488), (-7.906, 2.287, 2.488), (-7.906, 2.492, 2.488), (-7.827, 2.441, 2.488), (-7.81, 2.388, 2.564), (-7.985, 2.502, 2.537), (-7.987, 2.276, 2.591), (-8.162, 2.39, 2.564), (-7.857, 2.471, 2.544), (-7.859, 2.306, 2.584), (-8.113, 2.472, 2.545), (-8.115, 2.308, 2.584), (-8.145, 2.339, 2.576), (-8.066, 2.288, 2.588), (-8.064, 2.492, 2.54), (-7.828, 2.337, 2.576), (-8.144, 2.441, 2.552), (-7.907, 2.287, 2.588), (-7.906, 2.491, 2.54), (-7.827, 2.439, 2.552), (-7.81, 2.392, 2.635), (-7.983, 2.503, 2.571), (-7.988, 2.286, 2.698), (-8.162, 2.397, 2.635), (-7.856, 2.471, 2.589), (-7.86, 2.313, 2.681), (-8.112, 2.475, 2.589), (-8.116, 2.317, 2.681), (-8.146, 2.348, 2.663), (-8.067, 2.297, 2.692), (-8.063, 2.493, 2.578), (-7.828, 2.343, 2.663), (-8.143, 2.446, 2.606), (-7.909, 2.295, 2.692), (-7.904, 2.491, 2.578), (-7.826, 2.441, 2.606), (-7.81, 2.402, 2.706), (-7.982, 2.505, 2.6), (-7.99, 2.308, 2.809), (-8.162, 2.411, 2.703), (-7.855, 2.475, 2.63), (-7.86, 2.332, 2.781), (-8.111, 2.481, 2.628), (-8.117, 2.338, 2.78), (-8.146, 2.366, 2.751), (-8.069, 2.319, 2.798), (-8.061, 2.497, 2.61), (-7.829, 2.358, 2.753), (-8.142, 2.455, 2.657), (-7.91, 2.315, 2.799), (-7.903, 2.493, 2.611), (-7.825, 2.447, 2.659), (-7.809, 2.42, 2.769), (-7.98, 2.511, 2.628), (-7.99, 2.341, 2.905), (-8.161, 2.432, 2.764), (-7.853, 2.483, 2.668), (-7.861, 2.36, 2.869), (-8.109, 2.492, 2.664), (-8.117, 2.368, 2.866), (-8.146, 2.393, 2.827), (-8.069, 2.352, 2.891), (-8.06, 2.505, 2.641), (-7.829, 2.382, 2.832), (-8.141, 2.469, 2.702), (-7.91, 2.347, 2.893), (-7.901, 2.5, 2.643), (-7.824, 2.459, 2.707), (-7.808, 2.444, 2.823), (-7.978, 2.515, 2.646), (-7.991, 2.387, 2.99), (-8.16, 2.458, 2.813), (-7.852, 2.492, 2.697), (-7.861, 2.399, 2.947), (-8.107, 2.503, 2.69), (-8.117, 2.41, 2.939), (-8.146, 2.429, 2.891), (-8.069, 2.396, 2.971), (-8.058, 2.512, 2.661), (-7.828, 2.415, 2.9), (-8.14, 2.487, 2.736), (-7.911, 2.39, 2.976), (-7.899, 2.506, 2.666), (-7.823, 2.473, 2.745), (-7.806, 2.484, 2.878), (-7.975, 2.532, 2.675), (-7.989, 2.452, 3.065), (-8.158, 2.5, 2.861), (-7.849, 2.515, 2.734), (-7.86, 2.457, 3.017), (-8.105, 2.527, 2.722), (-8.115, 2.469, 3.005), (-8.144, 2.482, 2.95), (-8.068, 2.46, 3.042), (-8.055, 2.532, 2.69), (-7.827, 2.466, 2.965), (-8.137, 2.518, 2.774), (-7.909, 2.452, 3.049), (-7.896, 2.524, 2.698), (-7.82, 2.502, 2.789), (-7.803, 2.538, 2.92), (-7.971, 2.56, 2.701), (-7.986, 2.535, 3.115), (-8.154, 2.557, 2.897), (-7.846, 2.55, 2.766), (-7.857, 2.532, 3.067), (-8.101, 2.563, 2.749), (-8.112, 2.545, 3.05), (-8.141, 2.55, 2.991), (-8.065, 2.54, 3.089), (-8.051, 2.563, 2.717), (-7.824, 2.533, 3.012), (-8.134, 2.561, 2.804), (-7.906, 2.532, 3.1), (-7.893, 2.555, 2.727), (-7.817, 2.545, 2.826), (-7.801, 2.573, 2.929), (-7.969, 2.581, 2.708), (-7.984, 2.585, 3.124), (-8.152, 2.592, 2.902), (-7.843, 2.574, 2.774), (-7.854, 2.577, 3.077), (-8.099, 2.588, 2.754), (-8.109, 2.591, 3.057), (-8.138, 2.592, 2.997), (-8.062, 2.589, 3.097), (-8.049, 2.585, 2.722), (-7.821, 2.575, 3.022), (-8.131, 2.59, 2.81), (-7.904, 2.58, 3.109), (-7.891, 2.577, 2.734), (-7.815, 2.573, 2.834), (-7.795, 2.637, 2.928), (-7.964, 2.645, 2.706), (-7.978, 2.649, 3.122), (-8.146, 2.656, 2.9), (-7.838, 2.638, 2.773), (-7.849, 2.641, 3.075), (-8.093, 2.652, 2.753), (-8.104, 2.655, 3.055), (-8.133, 2.656, 2.995), (-8.057, 2.653, 3.095), (-8.043, 2.649, 2.72), (-7.816, 2.639, 3.02), (-8.126, 2.654, 2.808), (-7.898, 2.644, 3.108), (-7.885, 2.641, 2.732), (-7.809, 2.637, 2.832)], [], [(0, 2, 3, 1), (6, 4, 8, 10), (1, 3, 7, 5), (2, 0, 4, 6), (3, 2, 6, 7), (0, 1, 5, 4), (11, 10, 14, 96, 40, 136, 24, 108, 52, 148, 19, 100, 44, 140, 28, 112, 56, 152, 15), (7, 6, 10, 11), (4, 5, 9, 8), (5, 7, 11, 9), (300, 95, 15, 152), (8, 9, 13, 94, 38, 134, 22, 106, 50, 146, 17, 98, 42, 138, 26, 110, 54, 150, 12), (9, 11, 15, 95, 39, 135, 23, 107, 51, 147, 18, 99, 43, 139, 27, 111, 55, 151, 13), (10, 8, 12, 93, 37, 133, 21, 105, 49, 145, 16, 97, 41, 137, 25, 109, 53, 149, 14), (299, 101, 19, 148), (298, 102, 20, 155), (297, 99, 18, 156, 312, 307, 316), (296, 117, 32, 144), (295, 118, 33, 159), (294, 111, 27, 160), (293, 121, 31, 143), (292, 122, 34, 163), (291, 114, 30, 164), (290, 125, 24, 136), (289, 126, 35, 167), (288, 113, 29, 168), (287, 129, 28, 140), (286, 130, 36, 171), (285, 107, 23, 172), (284, 173, 76, 132), (283, 174, 77, 175), (282, 147, 51, 176), (281, 177, 75, 131), (280, 178, 78, 179), (279, 170, 74, 180), (278, 181, 44, 100), (277, 182, 79, 183), (276, 169, 73, 184), (275, 185, 72, 128), (274, 186, 80, 187), (273, 153, 57, 188), (272, 189, 71, 127), (271, 190, 81, 191), (270, 166, 70, 192), (269, 193, 40, 96), (268, 194, 82, 195), (267, 165, 69, 196), (266, 197, 68, 124), (265, 198, 83, 199), (264, 154, 58, 200), (263, 201, 67, 123), (262, 202, 84, 203), (261, 162, 66, 204), (260, 205, 47, 103), (259, 206, 85, 207), (258, 161, 65, 208), (257, 209, 64, 120), (256, 210, 86, 211), (255, 151, 55, 212), (254, 213, 63, 119), (253, 214, 87, 215), (252, 158, 62, 216), (251, 217, 48, 104), (250, 218, 88, 219), (249, 157, 61, 220), (248, 221, 315, 306, 311, 60, 116), (247, 222, 89, 223), (246, 139, 43, 224), (245, 225, 59, 115), (244, 226, 90, 227), (243, 142, 46, 228), (242, 229, 52, 108), (241, 230, 91, 231), (240, 141, 45, 232), (239, 233, 56, 112), (238, 234, 92, 235), (237, 135, 39, 236), (234, 237, 236, 92), (76, 172, 237, 234), (172, 23, 135, 237), (169, 238, 235, 73), (36, 132, 238, 169), (132, 76, 234, 238), (129, 239, 112, 28), (73, 235, 239, 129), (235, 92, 233, 239), (230, 240, 232, 91), (72, 168, 240, 230), (168, 29, 141, 240), (165, 241, 231, 69), (35, 128, 241, 165), (128, 72, 230, 241), (125, 242, 108, 24), (69, 231, 242, 125), (231, 91, 229, 242), (226, 243, 228, 90), (68, 164, 243, 226), (164, 30, 142, 243), (161, 244, 227, 65), (34, 124, 244, 161), (124, 68, 226, 244), (121, 245, 115, 31), (65, 227, 245, 121), (227, 90, 225, 245), (222, 246, 224, 89), (64, 160, 246, 222), (160, 27, 139, 246), (157, 247, 223, 61), (33, 120, 247, 157), (120, 64, 222, 247), (117, 248, 116, 32), (61, 223, 248, 117), (223, 89, 221, 248), (218, 249, 220, 88), (63, 159, 249, 218), (159, 33, 157, 249), (142, 250, 219, 46), (30, 119, 250, 142), (119, 63, 218, 250), (102, 251, 104, 20), (46, 219, 251, 102), (219, 88, 217, 251), (214, 252, 216, 87), (50, 106, 252, 214), (106, 22, 158, 252), (154, 253, 215, 58), (17, 146, 253, 154), (146, 50, 214, 253), (114, 254, 119, 30), (58, 215, 254, 114), (215, 87, 213, 254), (210, 255, 212, 86), (38, 94, 255, 210), (94, 13, 151, 255), (158, 256, 211, 62), (22, 134, 256, 158), (134, 38, 210, 256), (118, 257, 120, 33), (62, 211, 257, 118), (211, 86, 209, 257), (206, 258, 208, 85), (67, 163, 258, 206), (163, 34, 161, 258), (105, 259, 207, 49), (21, 123, 259, 105), (123, 67, 206, 259), (145, 260, 103, 16), (49, 207, 260, 145), (207, 85, 205, 260), (202, 261, 204, 84), (54, 110, 261, 202), (110, 26, 162, 261), (93, 262, 203, 37), (12, 150, 262, 93), (150, 54, 202, 262), (133, 263, 123, 21), (37, 203, 263, 133), (203, 84, 201, 263), (198, 264, 200, 83), (42, 98, 264, 198), (98, 17, 154, 264), (162, 265, 199, 66), (26, 138, 265, 162), (138, 42, 198, 265), (122, 266, 124, 34), (66, 199, 266, 122), (199, 83, 197, 266), (194, 267, 196, 82), (71, 167, 267, 194), (167, 35, 165, 267), (109, 268, 195, 53), (25, 127, 268, 109), (127, 71, 194, 268), (149, 269, 96, 14), (53, 195, 269, 149), (195, 82, 193, 269), (190, 270, 192, 81), (47, 143, 270, 190), (143, 31, 166, 270), (97, 271, 191, 41), (16, 103, 271, 97), (103, 47, 190, 271), (137, 272, 127, 25), (41, 191, 272, 137), (191, 81, 189, 272), (186, 273, 188, 80), (59, 155, 273, 186), (155, 20, 153, 273), (166, 274, 187, 70), (31, 115, 274, 166), (115, 59, 186, 274), (126, 275, 128, 35), (70, 187, 275, 126), (187, 80, 185, 275), (182, 276, 184, 79), (75, 171, 276, 182), (171, 36, 169, 276), (141, 277, 183, 45), (29, 131, 277, 141), (131, 75, 182, 277), (101, 278, 100, 19), (45, 183, 278, 101), (183, 79, 181, 278), (178, 279, 180, 78), (48, 144, 279, 178), (144, 32, 170, 279), (153, 280, 179, 57), (104, 280, 304, 301), (104, 48, 178, 280), (113, 281, 131, 29), (57, 179, 281, 113), (179, 78, 177, 281), (174, 282, 176, 77), (60, 310, 305, 314, 156, 282, 174), (156, 18, 147, 282), (170, 283, 175, 74), (32, 116, 283, 170), (116, 60, 174, 283), (130, 284, 132, 36), (74, 175, 284, 130), (175, 77, 173, 284), (173, 285, 172, 76), (77, 176, 285, 173), (176, 51, 107, 285), (177, 286, 171, 75), (78, 180, 286, 177), (180, 74, 130, 286), (181, 287, 140, 44), (79, 184, 287, 181), (184, 73, 129, 287), (185, 288, 168, 72), (80, 188, 288, 185), (188, 57, 113, 288), (189, 289, 167, 71), (81, 192, 289, 189), (192, 70, 126, 289), (193, 290, 136, 40), (82, 196, 290, 193), (196, 69, 125, 290), (197, 291, 164, 68), (83, 200, 291, 197), (200, 58, 114, 291), (201, 292, 163, 67), (84, 204, 292, 201), (204, 66, 122, 292), (205, 293, 143, 47), (85, 208, 293, 205), (208, 65, 121, 293), (209, 294, 160, 64), (86, 212, 294, 209), (212, 55, 111, 294), (213, 295, 159, 63), (87, 216, 295, 213), (216, 62, 118, 295), (217, 296, 144, 48), (88, 220, 296, 217), (220, 61, 117, 296), (315, 221, 323, 331), (89, 224, 297, 317, 308, 313, 221), (224, 43, 99, 297), (225, 298, 155, 59), (90, 228, 298, 225), (228, 46, 102, 298), (229, 299, 148, 52), (91, 232, 299, 229), (232, 45, 101, 299), (233, 300, 152, 56), (92, 236, 300, 233), (236, 39, 95, 300), (302, 301, 304, 303), (153, 20, 302, 303), (20, 104, 301, 302), (280, 153, 303, 304), (156, 314, 330, 324), (316, 307, 319, 332), (314, 305, 321, 330), (307, 312, 328, 319), (306, 315, 331, 320), (310, 60, 325, 326), (221, 313, 329, 323), (297, 316, 332, 322), (311, 306, 320, 327), (312, 156, 324, 328), (305, 310, 326, 321), (308, 317, 333, 318), (60, 311, 327, 325), (313, 308, 318, 329), (317, 297, 322, 333), (326, 325, 341, 342), (323, 329, 345, 339), (333, 322, 338, 349), (318, 333, 349, 334), (324, 330, 346, 340), (329, 318, 334, 345), (328, 324, 340, 344), (332, 319, 335, 348), (331, 323, 339, 347), (325, 327, 343, 341), (320, 331, 347, 336), (322, 332, 348, 338), (321, 326, 342, 337), (330, 321, 337, 346), (319, 328, 344, 335), (327, 320, 336, 343), (348, 335, 351, 364), (337, 342, 358, 353), (347, 339, 355, 363), (349, 338, 354, 365), (342, 341, 357, 358), (336, 347, 363, 352), (345, 334, 350, 361), (346, 337, 353, 362), (338, 348, 364, 354), (339, 345, 361, 355), (335, 344, 360, 351), (340, 346, 362, 356), (343, 336, 352, 359), (344, 340, 356, 360), (334, 349, 365, 350), (341, 343, 359, 357), (356, 362, 378, 372), (377, 366, 382, 393), (359, 352, 368, 375), (360, 356, 372, 376), (350, 365, 381, 366), (357, 359, 375, 373), (364, 351, 367, 380), (353, 358, 374, 369), (363, 355, 371, 379), (365, 354, 370, 381), (358, 357, 373, 374), (352, 363, 379, 368), (361, 350, 366, 377), (362, 353, 369, 378), (354, 364, 380, 370), (355, 361, 377, 371), (351, 360, 376, 367), (396, 383, 399, 412), (378, 369, 385, 394), (370, 380, 396, 386), (371, 377, 393, 387), (367, 376, 392, 383), (372, 378, 394, 388), (375, 368, 384, 391), (376, 372, 388, 392), (366, 381, 397, 382), (373, 375, 391, 389), (380, 367, 383, 396), (369, 374, 390, 385), (379, 371, 387, 395), (381, 370, 386, 397), (374, 373, 389, 390), (368, 379, 395, 384), (404, 410, 426, 420), (385, 390, 406, 401), (395, 387, 403, 411), (397, 386, 402, 413), (390, 389, 405, 406), (384, 395, 411, 400), (393, 382, 398, 409), (394, 385, 401, 410), (386, 396, 412, 402), (387, 393, 409, 403), (383, 392, 408, 399), (388, 394, 410, 404), (391, 384, 400, 407), (392, 388, 404, 408), (382, 397, 413, 398), (389, 391, 407, 405), (426, 417, 433, 442), (407, 400, 416, 423), (408, 404, 420, 424), (398, 413, 429, 414), (405, 407, 423, 421), (412, 399, 415, 428), (401, 406, 422, 417), (411, 403, 419, 427), (413, 402, 418, 429), (406, 405, 421, 422), (400, 411, 427, 416), (409, 398, 414, 425), (410, 401, 417, 426), (402, 412, 428, 418), (403, 409, 425, 419), (399, 408, 424, 415), (433, 438, 454, 449), (418, 428, 444, 434), (419, 425, 441, 435), (415, 424, 440, 431), (420, 426, 442, 436), (423, 416, 432, 439), (424, 420, 436, 440), (414, 429, 445, 430), (421, 423, 439, 437), (428, 415, 431, 444), (417, 422, 438, 433), (427, 419, 435, 443), (429, 418, 434, 445), (422, 421, 437, 438), (416, 427, 443, 432), (425, 414, 430, 441), (455, 448, 464, 471), (443, 435, 451, 459), (445, 434, 450, 461), (438, 437, 453, 454), (432, 443, 459, 448), (441, 430, 446, 457), (442, 433, 449, 458), (434, 444, 460, 450), (435, 441, 457, 451), (431, 440, 456, 447), (436, 442, 458, 452), (439, 432, 448, 455), (440, 436, 452, 456), (430, 445, 461, 446), (437, 439, 455, 453), (444, 431, 447, 460), (474, 465, 481, 490), (456, 452, 468, 472), (446, 461, 477, 462), (453, 455, 471, 469), (460, 447, 463, 476), (449, 454, 470, 465), (459, 451, 467, 475), (461, 450, 466, 477), (454, 453, 469, 470), (448, 459, 475, 464), (457, 446, 462, 473), (458, 449, 465, 474), (450, 460, 476, 466), (451, 457, 473, 467), (447, 456, 472, 463), (452, 458, 474, 468), (481, 486, 502, 497), (466, 476, 492, 482), (467, 473, 489, 483), (463, 472, 488, 479), (468, 474, 490, 484), (471, 464, 480, 487), (472, 468, 484, 488), (462, 477, 493, 478), (469, 471, 487, 485), (476, 463, 479, 492), (465, 470, 486, 481), (475, 467, 483, 491), (477, 466, 482, 493), (470, 469, 485, 486), (464, 475, 491, 480), (473, 462, 478, 489), (503, 496, 512, 519), (491, 483, 499, 507), (493, 482, 498, 509), (486, 485, 501, 502), (480, 491, 507, 496), (489, 478, 494, 505), (490, 481, 497, 506), (482, 492, 508, 498), (483, 489, 505, 499), (479, 488, 504, 495), (484, 490, 506, 500), (487, 480, 496, 503), (488, 484, 500, 504), (478, 493, 509, 494), (485, 487, 503, 501), (492, 479, 495, 508), (525, 514, 524, 511, 520, 516, 522, 513, 518, 517, 519, 512, 523, 515, 521, 510), (504, 500, 516, 520), (494, 509, 525, 510), (501, 503, 519, 517), (508, 495, 511, 524), (497, 502, 518, 513), (507, 499, 515, 523), (509, 498, 514, 525), (502, 501, 517, 518), (496, 507, 523, 512), (505, 494, 510, 521), (506, 497, 513, 522), (498, 508, 524, 514), (499, 505, 521, 515), (495, 504, 520, 511), (500, 506, 522, 516), (541, 530, 526, 533, 549, 544, 553), (538, 535, 552, 543, 548, 528, 531), (536, 529, 535, 538), (528, 547, 542, 551, 533, 539, 534), (533, 526, 532, 539), (531, 528, 534, 540), (552, 535, 560, 568), (529, 537, 541, 554, 545, 550, 535), (537, 527, 530, 541), (533, 551, 567, 561), (553, 544, 556, 569), (551, 542, 558, 567), (544, 549, 565, 556), (543, 552, 568, 557), (547, 528, 562, 563), (535, 550, 566, 560), (541, 553, 569, 559), (548, 543, 557, 564), (549, 533, 561, 565), (542, 547, 563, 558), (545, 554, 570, 555), (528, 548, 564, 562), (550, 545, 555, 566), (554, 541, 559, 570), (563, 562, 578, 579), (560, 566, 582, 576), (570, 559, 575, 586), (555, 570, 586, 571), (561, 567, 583, 577), (566, 555, 571, 582), (565, 561, 577, 581), (569, 556, 572, 585), (568, 560, 576, 584), (562, 564, 580, 578), (557, 568, 584, 573), (559, 569, 585, 575), (558, 563, 579, 574), (567, 558, 574, 583), (556, 565, 581, 572), (564, 557, 573, 580), (585, 572, 588, 601), (574, 579, 595, 590), (584, 576, 592, 600), (586, 575, 591, 602), (579, 578, 594, 595), (573, 584, 600, 589), (582, 571, 587, 598), (583, 574, 590, 599), (575, 585, 601, 591), (576, 582, 598, 592), (572, 581, 597, 588), (577, 583, 599, 593), (580, 573, 589, 596), (581, 577, 593, 597), (571, 586, 602, 587), (578, 580, 596, 594), (593, 599, 615, 609), (614, 603, 619, 630), (596, 589, 605, 612), (597, 593, 609, 613), (587, 602, 618, 603), (594, 596, 612, 610), (601, 588, 604, 617), (590, 595, 611, 606), (600, 592, 608, 616), (602, 591, 607, 618), (595, 594, 610, 611), (589, 600, 616, 605), (598, 587, 603, 614), (599, 590, 606, 615), (591, 601, 617, 607), (592, 598, 614, 608), (588, 597, 613, 604), (633, 620, 636, 649), (615, 606, 622, 631), (607, 617, 633, 623), (608, 614, 630, 624), (604, 613, 629, 620), (609, 615, 631, 625), (612, 605, 621, 628), (613, 609, 625, 629), (603, 618, 634, 619), (610, 612, 628, 626), (617, 604, 620, 633), (606, 611, 627, 622), (616, 608, 624, 632), (618, 607, 623, 634), (611, 610, 626, 627), (605, 616, 632, 621), (641, 647, 663, 657), (622, 627, 643, 638), (632, 624, 640, 648), (634, 623, 639, 650), (627, 626, 642, 643), (621, 632, 648, 637), (630, 619, 635, 646), (631, 622, 638, 647), (623, 633, 649, 639), (624, 630, 646, 640), (620, 629, 645, 636), (625, 631, 647, 641), (628, 621, 637, 644), (629, 625, 641, 645), (619, 634, 650, 635), (626, 628, 644, 642), (663, 654, 670, 679), (644, 637, 653, 660), (645, 641, 657, 661), (635, 650, 666, 651), (642, 644, 660, 658), (649, 636, 652, 665), (638, 643, 659, 654), (648, 640, 656, 664), (650, 639, 655, 666), (643, 642, 658, 659), (637, 648, 664, 653), (646, 635, 651, 662), (647, 638, 654, 663), (639, 649, 665, 655), (640, 646, 662, 656), (636, 645, 661, 652), (670, 675, 691, 686), (655, 665, 681, 671), (656, 662, 678, 672), (652, 661, 677, 668), (657, 663, 679, 673), (660, 653, 669, 676), (661, 657, 673, 677), (651, 666, 682, 667), (658, 660, 676, 674), (665, 652, 668, 681), (654, 659, 675, 670), (664, 656, 672, 680), (666, 655, 671, 682), (659, 658, 674, 675), (653, 664, 680, 669), (662, 651, 667, 678), (692, 685, 701, 708), (680, 672, 688, 696), (682, 671, 687, 698), (675, 674, 690, 691), (669, 680, 696, 685), (678, 667, 683, 694), (679, 670, 686, 695), (671, 681, 697, 687), (672, 678, 694, 688), (668, 677, 693, 684), (673, 679, 695, 689), (676, 669, 685, 692), (677, 673, 689, 693), (667, 682, 698, 683), (674, 676, 692, 690), (681, 668, 684, 697), (711, 702, 718, 727), (693, 689, 705, 709), (683, 698, 714, 699), (690, 692, 708, 706), (697, 684, 700, 713), (686, 691, 707, 702), (696, 688, 704, 712), (698, 687, 703, 714), (691, 690, 706, 707), (685, 696, 712, 701), (694, 683, 699, 710), (695, 686, 702, 711), (687, 697, 713, 703), (688, 694, 710, 704), (684, 693, 709, 700), (689, 695, 711, 705), (718, 723, 739, 734), (703, 713, 729, 719), (704, 710, 726, 720), (700, 709, 725, 716), (705, 711, 727, 721), (708, 701, 717, 724), (709, 705, 721, 725), (699, 714, 730, 715), (706, 708, 724, 722), (713, 700, 716, 729), (702, 707, 723, 718), (712, 704, 720, 728), (714, 703, 719, 730), (707, 706, 722, 723), (701, 712, 728, 717), (710, 699, 715, 726), (740, 733, 749, 756), (728, 720, 736, 744), (730, 719, 735, 746), (723, 722, 738, 739), (717, 728, 744, 733), (726, 715, 731, 742), (727, 718, 734, 743), (719, 729, 745, 735), (720, 726, 742, 736), (716, 725, 741, 732), (721, 727, 743, 737), (724, 717, 733, 740), (725, 721, 737, 741), (715, 730, 746, 731), (722, 724, 740, 738), (729, 716, 732, 745), (762, 751, 761, 748, 757, 753, 759, 750, 755, 754, 756, 749, 760, 752, 758, 747), (741, 737, 753, 757), (731, 746, 762, 747), (738, 740, 756, 754), (745, 732, 748, 761), (734, 739, 755, 750), (744, 736, 752, 760), (746, 735, 751, 762), (739, 738, 754, 755), (733, 744, 760, 749), (742, 731, 747, 758), (743, 734, 750, 759), (735, 745, 761, 751), (736, 742, 758, 752), (732, 741, 757, 748), (737, 743, 759, 753), (778, 767, 763, 770, 786, 781, 790), (775, 772, 789, 780, 785, 765, 768), (773, 766, 772, 775), (765, 784, 779, 788, 770, 776, 771), (770, 763, 769, 776), (768, 765, 771, 777), (789, 772, 797, 805), (766, 774, 778, 791, 782, 787, 772), (774, 764, 767, 778), (770, 788, 804, 798), (790, 781, 793, 806), (788, 779, 795, 804), (781, 786, 802, 793), (780, 789, 805, 794), (784, 765, 799, 800), (772, 787, 803, 797), (778, 790, 806, 796), (785, 780, 794, 801), (786, 770, 798, 802), (779, 784, 800, 795), (782, 791, 807, 792), (765, 785, 801, 799), (787, 782, 792, 803), (791, 778, 796, 807), (800, 799, 815, 816), (797, 803, 819, 813), (807, 796, 812, 823), (792, 807, 823, 808), (798, 804, 820, 814), (803, 792, 808, 819), (802, 798, 814, 818), (806, 793, 809, 822), (805, 797, 813, 821), (799, 801, 817, 815), (794, 805, 821, 810), (796, 806, 822, 812), (795, 800, 816, 811), (804, 795, 811, 820), (793, 802, 818, 809), (801, 794, 810, 817), (822, 809, 825, 838), (811, 816, 832, 827), (821, 813, 829, 837), (823, 812, 828, 839), (816, 815, 831, 832), (810, 821, 837, 826), (819, 808, 824, 835), (820, 811, 827, 836), (812, 822, 838, 828), (813, 819, 835, 829), (809, 818, 834, 825), (814, 820, 836, 830), (817, 810, 826, 833), (818, 814, 830, 834), (808, 823, 839, 824), (815, 817, 833, 831), (830, 836, 852, 846), (851, 840, 856, 867), (833, 826, 842, 849), (834, 830, 846, 850), (824, 839, 855, 840), (831, 833, 849, 847), (838, 825, 841, 854), (827, 832, 848, 843), (837, 829, 845, 853), (839, 828, 844, 855), (832, 831, 847, 848), (826, 837, 853, 842), (835, 824, 840, 851), (836, 827, 843, 852), (828, 838, 854, 844), (829, 835, 851, 845), (825, 834, 850, 841), (870, 857, 873, 886), (852, 843, 859, 868), (844, 854, 870, 860), (845, 851, 867, 861), (841, 850, 866, 857), (846, 852, 868, 862), (849, 842, 858, 865), (850, 846, 862, 866), (840, 855, 871, 856), (847, 849, 865, 863), (854, 841, 857, 870), (843, 848, 864, 859), (853, 845, 861, 869), (855, 844, 860, 871), (848, 847, 863, 864), (842, 853, 869, 858), (878, 884, 900, 894), (859, 864, 880, 875), (869, 861, 877, 885), (871, 860, 876, 887), (864, 863, 879, 880), (858, 869, 885, 874), (867, 856, 872, 883), (868, 859, 875, 884), (860, 870, 886, 876), (861, 867, 883, 877), (857, 866, 882, 873), (862, 868, 884, 878), (865, 858, 874, 881), (866, 862, 878, 882), (856, 871, 887, 872), (863, 865, 881, 879), (900, 891, 907, 916), (881, 874, 890, 897), (882, 878, 894, 898), (872, 887, 903, 888), (879, 881, 897, 895), (886, 873, 889, 902), (875, 880, 896, 891), (885, 877, 893, 901), (887, 876, 892, 903), (880, 879, 895, 896), (874, 885, 901, 890), (883, 872, 888, 899), (884, 875, 891, 900), (876, 886, 902, 892), (877, 883, 899, 893), (873, 882, 898, 889), (907, 912, 928, 923), (892, 902, 918, 908), (893, 899, 915, 909), (889, 898, 914, 905), (894, 900, 916, 910), (897, 890, 906, 913), (898, 894, 910, 914), (888, 903, 919, 904), (895, 897, 913, 911), (902, 889, 905, 918), (891, 896, 912, 907), (901, 893, 909, 917), (903, 892, 908, 919), (896, 895, 911, 912), (890, 901, 917, 906), (899, 888, 904, 915), (929, 922, 938, 945), (917, 909, 925, 933), (919, 908, 924, 935), (912, 911, 927, 928), (906, 917, 933, 922), (915, 904, 920, 931), (916, 907, 923, 932), (908, 918, 934, 924), (909, 915, 931, 925), (905, 914, 930, 921), (910, 916, 932, 926), (913, 906, 922, 929), (914, 910, 926, 930), (904, 919, 935, 920), (911, 913, 929, 927), (918, 905, 921, 934), (948, 939, 955, 964), (930, 926, 942, 946), (920, 935, 951, 936), (927, 929, 945, 943), (934, 921, 937, 950), (923, 928, 944, 939), (933, 925, 941, 949), (935, 924, 940, 951), (928, 927, 943, 944), (922, 933, 949, 938), (931, 920, 936, 947), (932, 923, 939, 948), (924, 934, 950, 940), (925, 931, 947, 941), (921, 930, 946, 937), (926, 932, 948, 942), (955, 960, 976, 971), (940, 950, 966, 956), (941, 947, 963, 957), (937, 946, 962, 953), (942, 948, 964, 958), (945, 938, 954, 961), (946, 942, 958, 962), (936, 951, 967, 952), (943, 945, 961, 959), (950, 937, 953, 966), (939, 944, 960, 955), (949, 941, 957, 965), (951, 940, 956, 967), (944, 943, 959, 960), (938, 949, 965, 954), (947, 936, 952, 963), (977, 970, 986, 993), (965, 957, 973, 981), (967, 956, 972, 983), (960, 959, 975, 976), (954, 965, 981, 970), (963, 952, 968, 979), (964, 955, 971, 980), (956, 966, 982, 972), (957, 963, 979, 973), (953, 962, 978, 969), (958, 964, 980, 974), (961, 954, 970, 977), (962, 958, 974, 978), (952, 967, 983, 968), (959, 961, 977, 975), (966, 953, 969, 982), (999, 988, 998, 985, 994, 990, 996, 987, 992, 991, 993, 986, 997, 989, 995, 984), (978, 974, 990, 994), (968, 983, 999, 984), (975, 977, 993, 991), (982, 969, 985, 998), (971, 976, 992, 987), (981, 973, 989, 997), (983, 972, 988, 999), (976, 975, 991, 992), (970, 981, 997, 986), (979, 968, 984, 995), (980, 971, 987, 996), (972, 982, 998, 988), (973, 979, 995, 989), (969, 978, 994, 985), (974, 980, 996, 990)])
me_plane.use_remesh_preserve_volume = False
me_plane.use_remesh_preserve_attributes = False
me_plane.use_mirror_vertex_groups = False
me_plane.update()

# ---- objects
ob_icosphere = bpy.data.objects.new('Icosphere', me_icosphere)
ob_plane_001 = bpy.data.objects.new('Plane.001', me_plane_001)
ob_cube = bpy.data.objects.new('Cube', me_cube_001)
ob_plane = bpy.data.objects.new('Plane', me_plane)
ob_lamp = bpy.data.objects.new('Lamp', light_lamp)
ob_camera = bpy.data.objects.new('Camera', cam_camera)

# ---- transforms, parenting, visibility, modifiers, constraints
ob_icosphere.location = (12.25, 2.777, 2.358)
ob_icosphere.scale = (-0.03664, -0.03664, -0.03664)
ob_icosphere.lineart.crease_threshold = 0.0
ob_plane_001.location = (16.11, 0.1327, 0.881)
ob_plane_001.scale = (1.0, -20.6, 1.0)
ob_plane_001.lineart.crease_threshold = 0.0
ob_cube.location = (12.64, 15.73, 2.454)
ob_cube.scale = (1.0, 1.0, 1.588)
ob_cube.lineart.crease_threshold = 0.0
ob_plane.location = (0.0, 0.0, 0.0)
ob_plane.scale = (1.47, 1.826, 1.0)
ob_plane.lineart.crease_threshold = 0.0
ob_lamp.location = (4.076, 1.005, 5.904)
ob_lamp.rotation_euler = (0.6503, 0.05522, 1.866)
ob_lamp.lock_rotations_4d = False
ob_lamp.empty_display_type = 'ARROWS'
ob_lamp.color = (0.0, 0.0, 0.0, 0.0)
ob_lamp.lineart.crease_threshold = 0.0
ob_camera.location = (-15.79, 14.12, 9.448)
ob_camera.rotation_euler = (1.221, -5.856e-07, 3.79)
ob_camera.scale = (1.0, 1.0, 1.0)
ob_camera.lock_rotations_4d = False
ob_camera.empty_display_type = 'ARROWS'
ob_camera.color = (0.0, 0.0, 0.0, 0.0)
ob_camera.display_type = 'WIRE'
ob_camera.lineart.crease_threshold = 0.0

# ---- collection membership
col_collection_1.objects.link(ob_icosphere)
col_collection_1.objects.link(ob_plane_001)
col_collection_1.objects.link(ob_cube)
col_collection_1.objects.link(ob_plane)
col_collection_1.objects.link(ob_lamp)
col_collection_1.objects.link(ob_camera)

# ---- scene / render settings (as saved in the file)
scene.camera = ob_camera
scene.frame_start = 1; scene.frame_end = 250; scene.frame_set(1)
scene.render.engine = 'CYCLES'
scene.render.dither_intensity = 0.0
scene.cycles.use_denoising = False
scene.cycles.samples = 10
scene.cycles.sampling_pattern = 'TABULATED_SOBOL'
scene.cycles.light_sampling_threshold = 0.0
scene.cycles.use_adaptive_sampling = False
scene.cycles.use_light_tree = False
scene.cycles.blur_glossy = 0.0
scene.cycles.pixel_filter_type = 'GAUSSIAN'
scene.cycles.sample_clamp_indirect = 0.0
scene.view_settings.view_transform = 'Standard'
bpy.context.view_layer.update()
